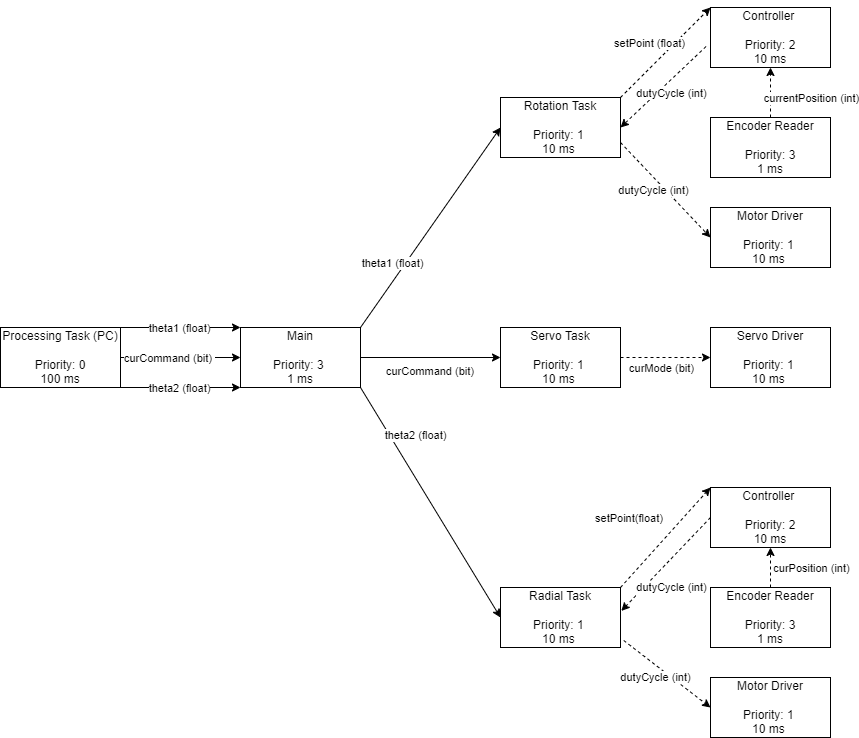

The diagram above was exported from draw.io. Its source (the exported page's mxGraphModel, read from the mxfile embedded in the PNG):
<mxGraphModel dx="1278" dy="577" grid="1" gridSize="10" guides="1" tooltips="1" connect="1" arrows="1" fold="1" page="1" pageScale="1" pageWidth="1100" pageHeight="850" math="0" shadow="0">
  <root>
    <mxCell id="0" />
    <mxCell id="1" parent="0" />
    <mxCell id="PrGve9XXhhz11llbeJdP-1" value="Rotation Task&lt;br&gt;&lt;br&gt;Priority: 1&amp;nbsp;&lt;br&gt;10 ms&amp;nbsp;" style="rounded=0;whiteSpace=wrap;html=1;" parent="1" vertex="1">
      <mxGeometry x="640" y="180" width="120" height="60" as="geometry" />
    </mxCell>
    <mxCell id="PrGve9XXhhz11llbeJdP-4" value="Main&lt;br&gt;&lt;br&gt;Priority: 3&amp;nbsp;&lt;br&gt;1 ms" style="rounded=0;whiteSpace=wrap;html=1;" parent="1" vertex="1">
      <mxGeometry x="380" y="410" width="120" height="60" as="geometry" />
    </mxCell>
    <mxCell id="PrGve9XXhhz11llbeJdP-6" value="Processing Task (PC)&lt;br&gt;&lt;br&gt;Priority: 0&lt;br&gt;100 ms" style="rounded=0;whiteSpace=wrap;html=1;" parent="1" vertex="1">
      <mxGeometry x="140" y="410" width="120" height="60" as="geometry" />
    </mxCell>
    <mxCell id="6CnDTMIz5FAbPvFbzLyz-1" value="" style="endArrow=classic;html=1;rounded=0;exitX=1;exitY=0.5;exitDx=0;exitDy=0;entryX=0;entryY=0.5;entryDx=0;entryDy=0;" edge="1" parent="1" source="PrGve9XXhhz11llbeJdP-6" target="PrGve9XXhhz11llbeJdP-4">
      <mxGeometry width="50" height="50" relative="1" as="geometry">
        <mxPoint x="470" y="540" as="sourcePoint" />
        <mxPoint x="380" y="500" as="targetPoint" />
      </mxGeometry>
    </mxCell>
    <mxCell id="6CnDTMIz5FAbPvFbzLyz-6" value="curCommand (bit)&amp;nbsp;" style="edgeLabel;html=1;align=center;verticalAlign=middle;resizable=0;points=[];" vertex="1" connectable="0" parent="6CnDTMIz5FAbPvFbzLyz-1">
      <mxGeometry x="-0.5244" relative="1" as="geometry">
        <mxPoint x="19" as="offset" />
      </mxGeometry>
    </mxCell>
    <mxCell id="6CnDTMIz5FAbPvFbzLyz-2" value="" style="endArrow=classic;html=1;rounded=0;exitX=1;exitY=0;exitDx=0;exitDy=0;entryX=0;entryY=0;entryDx=0;entryDy=0;" edge="1" parent="1" source="PrGve9XXhhz11llbeJdP-6" target="PrGve9XXhhz11llbeJdP-4">
      <mxGeometry width="50" height="50" relative="1" as="geometry">
        <mxPoint x="530" y="520" as="sourcePoint" />
        <mxPoint x="380" y="450" as="targetPoint" />
      </mxGeometry>
    </mxCell>
    <mxCell id="6CnDTMIz5FAbPvFbzLyz-5" value="theta1 (float)" style="edgeLabel;html=1;align=center;verticalAlign=middle;resizable=0;points=[];" vertex="1" connectable="0" parent="6CnDTMIz5FAbPvFbzLyz-2">
      <mxGeometry x="-0.5467" y="-1" relative="1" as="geometry">
        <mxPoint x="31" y="-1" as="offset" />
      </mxGeometry>
    </mxCell>
    <mxCell id="6CnDTMIz5FAbPvFbzLyz-3" value="" style="endArrow=classic;html=1;rounded=0;exitX=1;exitY=1;exitDx=0;exitDy=0;entryX=0;entryY=1;entryDx=0;entryDy=0;" edge="1" parent="1" source="PrGve9XXhhz11llbeJdP-6" target="PrGve9XXhhz11llbeJdP-4">
      <mxGeometry width="50" height="50" relative="1" as="geometry">
        <mxPoint x="240" y="380" as="sourcePoint" />
        <mxPoint x="370" y="350" as="targetPoint" />
      </mxGeometry>
    </mxCell>
    <mxCell id="6CnDTMIz5FAbPvFbzLyz-4" value="theta2 (float)" style="edgeLabel;html=1;align=center;verticalAlign=middle;resizable=0;points=[];" vertex="1" connectable="0" parent="6CnDTMIz5FAbPvFbzLyz-3">
      <mxGeometry x="-0.4578" y="-2" relative="1" as="geometry">
        <mxPoint x="25" y="-2" as="offset" />
      </mxGeometry>
    </mxCell>
    <mxCell id="6CnDTMIz5FAbPvFbzLyz-7" value="Radial Task&lt;br&gt;&lt;br&gt;Priority: 1&amp;nbsp;&lt;br&gt;10 ms&amp;nbsp;" style="rounded=0;whiteSpace=wrap;html=1;" vertex="1" parent="1">
      <mxGeometry x="640" y="670" width="120" height="60" as="geometry" />
    </mxCell>
    <mxCell id="6CnDTMIz5FAbPvFbzLyz-8" value="Servo Task&lt;br&gt;&lt;br&gt;Priority: 1&amp;nbsp;&lt;br&gt;10 ms&amp;nbsp;" style="rounded=0;whiteSpace=wrap;html=1;" vertex="1" parent="1">
      <mxGeometry x="640" y="410" width="120" height="60" as="geometry" />
    </mxCell>
    <mxCell id="6CnDTMIz5FAbPvFbzLyz-9" value="" style="endArrow=classic;html=1;rounded=0;exitX=1;exitY=1;exitDx=0;exitDy=0;entryX=0;entryY=0.5;entryDx=0;entryDy=0;" edge="1" parent="1" source="PrGve9XXhhz11llbeJdP-4" target="6CnDTMIz5FAbPvFbzLyz-7">
      <mxGeometry width="50" height="50" relative="1" as="geometry">
        <mxPoint x="560" y="430" as="sourcePoint" />
        <mxPoint x="560" y="340" as="targetPoint" />
      </mxGeometry>
    </mxCell>
    <mxCell id="6CnDTMIz5FAbPvFbzLyz-10" value="theta2 (float)" style="edgeLabel;html=1;align=center;verticalAlign=middle;resizable=0;points=[];" vertex="1" connectable="0" parent="6CnDTMIz5FAbPvFbzLyz-9">
      <mxGeometry x="-0.4578" y="-2" relative="1" as="geometry">
        <mxPoint x="18" y="-16" as="offset" />
      </mxGeometry>
    </mxCell>
    <mxCell id="6CnDTMIz5FAbPvFbzLyz-11" value="" style="endArrow=classic;html=1;rounded=0;exitX=1;exitY=0;exitDx=0;exitDy=0;entryX=0;entryY=0.5;entryDx=0;entryDy=0;" edge="1" parent="1" source="PrGve9XXhhz11llbeJdP-4" target="PrGve9XXhhz11llbeJdP-1">
      <mxGeometry width="50" height="50" relative="1" as="geometry">
        <mxPoint x="480" y="320" as="sourcePoint" />
        <mxPoint x="480" y="230" as="targetPoint" />
      </mxGeometry>
    </mxCell>
    <mxCell id="6CnDTMIz5FAbPvFbzLyz-12" value="theta1 (float)" style="edgeLabel;html=1;align=center;verticalAlign=middle;resizable=0;points=[];" vertex="1" connectable="0" parent="6CnDTMIz5FAbPvFbzLyz-11">
      <mxGeometry x="-0.5467" y="-1" relative="1" as="geometry">
        <mxPoint x="-1" y="-20" as="offset" />
      </mxGeometry>
    </mxCell>
    <mxCell id="6CnDTMIz5FAbPvFbzLyz-13" value="" style="endArrow=classic;html=1;rounded=0;entryX=0;entryY=0.5;entryDx=0;entryDy=0;exitX=1;exitY=0.5;exitDx=0;exitDy=0;" edge="1" parent="1" source="PrGve9XXhhz11llbeJdP-4" target="6CnDTMIz5FAbPvFbzLyz-8">
      <mxGeometry width="50" height="50" relative="1" as="geometry">
        <mxPoint x="630" y="420" as="sourcePoint" />
        <mxPoint x="620" y="560" as="targetPoint" />
      </mxGeometry>
    </mxCell>
    <mxCell id="6CnDTMIz5FAbPvFbzLyz-14" value="curCommand (bit)&amp;nbsp;" style="edgeLabel;html=1;align=center;verticalAlign=middle;resizable=0;points=[];" vertex="1" connectable="0" parent="6CnDTMIz5FAbPvFbzLyz-13">
      <mxGeometry x="-0.5244" relative="1" as="geometry">
        <mxPoint x="37" y="13" as="offset" />
      </mxGeometry>
    </mxCell>
    <mxCell id="6CnDTMIz5FAbPvFbzLyz-15" value="Controller&amp;nbsp;&lt;br&gt;&lt;br&gt;Priority: 2&lt;br&gt;10 ms" style="rounded=0;whiteSpace=wrap;html=1;" vertex="1" parent="1">
      <mxGeometry x="850" y="90" width="120" height="60" as="geometry" />
    </mxCell>
    <mxCell id="6CnDTMIz5FAbPvFbzLyz-17" value="Controller&amp;nbsp;&lt;br&gt;&lt;br&gt;Priority: 2&lt;br&gt;10 ms" style="rounded=0;whiteSpace=wrap;html=1;" vertex="1" parent="1">
      <mxGeometry x="850" y="570" width="120" height="60" as="geometry" />
    </mxCell>
    <mxCell id="6CnDTMIz5FAbPvFbzLyz-18" value="Encoder Reader&lt;br&gt;&lt;br&gt;Priority: 3&lt;br&gt;1 ms" style="rounded=0;whiteSpace=wrap;html=1;" vertex="1" parent="1">
      <mxGeometry x="850" y="200" width="120" height="60" as="geometry" />
    </mxCell>
    <mxCell id="6CnDTMIz5FAbPvFbzLyz-19" value="Encoder Reader&lt;br&gt;&lt;br&gt;Priority: 3&lt;br&gt;1 ms" style="rounded=0;whiteSpace=wrap;html=1;" vertex="1" parent="1">
      <mxGeometry x="850" y="670" width="120" height="60" as="geometry" />
    </mxCell>
    <mxCell id="6CnDTMIz5FAbPvFbzLyz-29" value="" style="endArrow=classic;html=1;rounded=0;dashed=1;entryX=0;entryY=0;entryDx=0;entryDy=0;exitX=1;exitY=0;exitDx=0;exitDy=0;" edge="1" parent="1" source="PrGve9XXhhz11llbeJdP-1" target="6CnDTMIz5FAbPvFbzLyz-15">
      <mxGeometry width="50" height="50" relative="1" as="geometry">
        <mxPoint x="1200.0024903722724" y="330" as="sourcePoint" />
        <mxPoint x="1137.7000000000003" y="204.20000000000005" as="targetPoint" />
      </mxGeometry>
    </mxCell>
    <mxCell id="6CnDTMIz5FAbPvFbzLyz-30" value="setPoint (float)" style="edgeLabel;html=1;align=center;verticalAlign=middle;resizable=0;points=[];" vertex="1" connectable="0" parent="6CnDTMIz5FAbPvFbzLyz-29">
      <mxGeometry x="-0.239" y="3" relative="1" as="geometry">
        <mxPoint x="-3" y="-18" as="offset" />
      </mxGeometry>
    </mxCell>
    <mxCell id="6CnDTMIz5FAbPvFbzLyz-31" value="" style="endArrow=classic;html=1;rounded=0;dashed=1;entryX=1;entryY=0.5;entryDx=0;entryDy=0;exitX=-0.037;exitY=0.65;exitDx=0;exitDy=0;exitPerimeter=0;" edge="1" parent="1" source="6CnDTMIz5FAbPvFbzLyz-15" target="PrGve9XXhhz11llbeJdP-1">
      <mxGeometry width="50" height="50" relative="1" as="geometry">
        <mxPoint x="850.0024903722723" y="425.8" as="sourcePoint" />
        <mxPoint x="787.7000000000002" y="300.00000000000006" as="targetPoint" />
      </mxGeometry>
    </mxCell>
    <mxCell id="6CnDTMIz5FAbPvFbzLyz-32" value="dutyCycle (int)" style="edgeLabel;html=1;align=center;verticalAlign=middle;resizable=0;points=[];" vertex="1" connectable="0" parent="6CnDTMIz5FAbPvFbzLyz-31">
      <mxGeometry x="-0.239" y="3" relative="1" as="geometry">
        <mxPoint x="-4" y="13" as="offset" />
      </mxGeometry>
    </mxCell>
    <mxCell id="6CnDTMIz5FAbPvFbzLyz-33" value="" style="endArrow=classic;html=1;rounded=0;dashed=1;entryX=0.5;entryY=1;entryDx=0;entryDy=0;exitX=0.5;exitY=0;exitDx=0;exitDy=0;" edge="1" parent="1" source="6CnDTMIz5FAbPvFbzLyz-18" target="6CnDTMIz5FAbPvFbzLyz-15">
      <mxGeometry width="50" height="50" relative="1" as="geometry">
        <mxPoint x="1042.3024903722724" y="500" as="sourcePoint" />
        <mxPoint x="980.0000000000002" y="374.20000000000005" as="targetPoint" />
      </mxGeometry>
    </mxCell>
    <mxCell id="6CnDTMIz5FAbPvFbzLyz-34" value="currentPosition (int)" style="edgeLabel;html=1;align=center;verticalAlign=middle;resizable=0;points=[];" vertex="1" connectable="0" parent="6CnDTMIz5FAbPvFbzLyz-33">
      <mxGeometry x="-0.239" y="3" relative="1" as="geometry">
        <mxPoint x="43" y="-1" as="offset" />
      </mxGeometry>
    </mxCell>
    <mxCell id="6CnDTMIz5FAbPvFbzLyz-35" value="" style="endArrow=classic;html=1;rounded=0;dashed=1;entryX=0.5;entryY=1;entryDx=0;entryDy=0;exitX=0.5;exitY=0;exitDx=0;exitDy=0;" edge="1" parent="1" source="6CnDTMIz5FAbPvFbzLyz-19" target="6CnDTMIz5FAbPvFbzLyz-17">
      <mxGeometry width="50" height="50" relative="1" as="geometry">
        <mxPoint x="1102.3024903722724" y="520" as="sourcePoint" />
        <mxPoint x="1040.0000000000002" y="394.20000000000005" as="targetPoint" />
      </mxGeometry>
    </mxCell>
    <mxCell id="6CnDTMIz5FAbPvFbzLyz-36" value="curPosition (int)" style="edgeLabel;html=1;align=center;verticalAlign=middle;resizable=0;points=[];" vertex="1" connectable="0" parent="6CnDTMIz5FAbPvFbzLyz-35">
      <mxGeometry x="-0.239" y="3" relative="1" as="geometry">
        <mxPoint x="43" y="-5" as="offset" />
      </mxGeometry>
    </mxCell>
    <mxCell id="6CnDTMIz5FAbPvFbzLyz-37" value="" style="endArrow=classic;html=1;rounded=0;dashed=1;entryX=0;entryY=0;entryDx=0;entryDy=0;exitX=1;exitY=0;exitDx=0;exitDy=0;" edge="1" parent="1" source="6CnDTMIz5FAbPvFbzLyz-7" target="6CnDTMIz5FAbPvFbzLyz-17">
      <mxGeometry width="50" height="50" relative="1" as="geometry">
        <mxPoint x="772.3024903722722" y="755.8" as="sourcePoint" />
        <mxPoint x="710.0000000000001" y="630" as="targetPoint" />
      </mxGeometry>
    </mxCell>
    <mxCell id="6CnDTMIz5FAbPvFbzLyz-38" value="setPoint(float)&amp;nbsp;" style="edgeLabel;html=1;align=center;verticalAlign=middle;resizable=0;points=[];" vertex="1" connectable="0" parent="6CnDTMIz5FAbPvFbzLyz-37">
      <mxGeometry x="-0.239" y="3" relative="1" as="geometry">
        <mxPoint x="-22" y="-30" as="offset" />
      </mxGeometry>
    </mxCell>
    <mxCell id="6CnDTMIz5FAbPvFbzLyz-39" value="" style="endArrow=classic;html=1;rounded=0;dashed=1;entryX=1.007;entryY=0.39;entryDx=0;entryDy=0;entryPerimeter=0;exitX=0;exitY=0.5;exitDx=0;exitDy=0;" edge="1" parent="1" source="6CnDTMIz5FAbPvFbzLyz-17" target="6CnDTMIz5FAbPvFbzLyz-7">
      <mxGeometry width="50" height="50" relative="1" as="geometry">
        <mxPoint x="1082.3024903722724" y="675.8" as="sourcePoint" />
        <mxPoint x="1020.0000000000002" y="550" as="targetPoint" />
      </mxGeometry>
    </mxCell>
    <mxCell id="6CnDTMIz5FAbPvFbzLyz-40" value="dutyCycle (int)" style="edgeLabel;html=1;align=center;verticalAlign=middle;resizable=0;points=[];" vertex="1" connectable="0" parent="6CnDTMIz5FAbPvFbzLyz-39">
      <mxGeometry x="-0.239" y="3" relative="1" as="geometry">
        <mxPoint x="-8" y="32" as="offset" />
      </mxGeometry>
    </mxCell>
    <mxCell id="6CnDTMIz5FAbPvFbzLyz-41" value="Servo Driver&lt;br&gt;&lt;br&gt;Priority: 1&amp;nbsp;&lt;br&gt;10 ms&amp;nbsp;" style="rounded=0;whiteSpace=wrap;html=1;" vertex="1" parent="1">
      <mxGeometry x="850" y="410" width="120" height="60" as="geometry" />
    </mxCell>
    <mxCell id="6CnDTMIz5FAbPvFbzLyz-42" value="Motor Driver&lt;br&gt;&lt;br&gt;Priority: 1&amp;nbsp;&lt;br&gt;10 ms&amp;nbsp;" style="rounded=0;whiteSpace=wrap;html=1;" vertex="1" parent="1">
      <mxGeometry x="850" y="290" width="120" height="60" as="geometry" />
    </mxCell>
    <mxCell id="6CnDTMIz5FAbPvFbzLyz-43" value="Motor Driver&lt;br&gt;&lt;br&gt;Priority: 1&amp;nbsp;&lt;br&gt;10 ms&amp;nbsp;" style="rounded=0;whiteSpace=wrap;html=1;" vertex="1" parent="1">
      <mxGeometry x="850" y="760" width="120" height="60" as="geometry" />
    </mxCell>
    <mxCell id="6CnDTMIz5FAbPvFbzLyz-45" value="" style="endArrow=classic;html=1;rounded=0;dashed=1;entryX=0;entryY=0.5;entryDx=0;entryDy=0;exitX=1;exitY=0.75;exitDx=0;exitDy=0;" edge="1" parent="1" source="PrGve9XXhhz11llbeJdP-1" target="6CnDTMIz5FAbPvFbzLyz-42">
      <mxGeometry width="50" height="50" relative="1" as="geometry">
        <mxPoint x="835.56" y="240" as="sourcePoint" />
        <mxPoint x="750" y="321" as="targetPoint" />
      </mxGeometry>
    </mxCell>
    <mxCell id="6CnDTMIz5FAbPvFbzLyz-46" value="dutyCycle (int)" style="edgeLabel;html=1;align=center;verticalAlign=middle;resizable=0;points=[];" vertex="1" connectable="0" parent="6CnDTMIz5FAbPvFbzLyz-45">
      <mxGeometry x="-0.239" y="3" relative="1" as="geometry">
        <mxPoint x="-4" y="13" as="offset" />
      </mxGeometry>
    </mxCell>
    <mxCell id="6CnDTMIz5FAbPvFbzLyz-47" value="" style="endArrow=classic;html=1;rounded=0;dashed=1;entryX=0;entryY=0.5;entryDx=0;entryDy=0;exitX=1;exitY=0.5;exitDx=0;exitDy=0;" edge="1" parent="1" source="6CnDTMIz5FAbPvFbzLyz-8" target="6CnDTMIz5FAbPvFbzLyz-41">
      <mxGeometry width="50" height="50" relative="1" as="geometry">
        <mxPoint x="770" y="439.5" as="sourcePoint" />
        <mxPoint x="860" y="439.5" as="targetPoint" />
      </mxGeometry>
    </mxCell>
    <mxCell id="6CnDTMIz5FAbPvFbzLyz-48" value="curMode (bit)" style="edgeLabel;html=1;align=center;verticalAlign=middle;resizable=0;points=[];" vertex="1" connectable="0" parent="6CnDTMIz5FAbPvFbzLyz-47">
      <mxGeometry x="-0.239" y="3" relative="1" as="geometry">
        <mxPoint x="6" y="13" as="offset" />
      </mxGeometry>
    </mxCell>
    <mxCell id="6CnDTMIz5FAbPvFbzLyz-49" value="" style="endArrow=classic;html=1;rounded=0;dashed=1;entryX=0;entryY=0.5;entryDx=0;entryDy=0;exitX=1.027;exitY=0.883;exitDx=0;exitDy=0;exitPerimeter=0;" edge="1" parent="1" source="6CnDTMIz5FAbPvFbzLyz-7" target="6CnDTMIz5FAbPvFbzLyz-43">
      <mxGeometry width="50" height="50" relative="1" as="geometry">
        <mxPoint x="720" y="770" as="sourcePoint" />
        <mxPoint x="810" y="865" as="targetPoint" />
      </mxGeometry>
    </mxCell>
    <mxCell id="6CnDTMIz5FAbPvFbzLyz-50" value="dutyCycle (int)" style="edgeLabel;html=1;align=center;verticalAlign=middle;resizable=0;points=[];" vertex="1" connectable="0" parent="6CnDTMIz5FAbPvFbzLyz-49">
      <mxGeometry x="-0.239" y="3" relative="1" as="geometry">
        <mxPoint x="-4" y="13" as="offset" />
      </mxGeometry>
    </mxCell>
  </root>
</mxGraphModel>